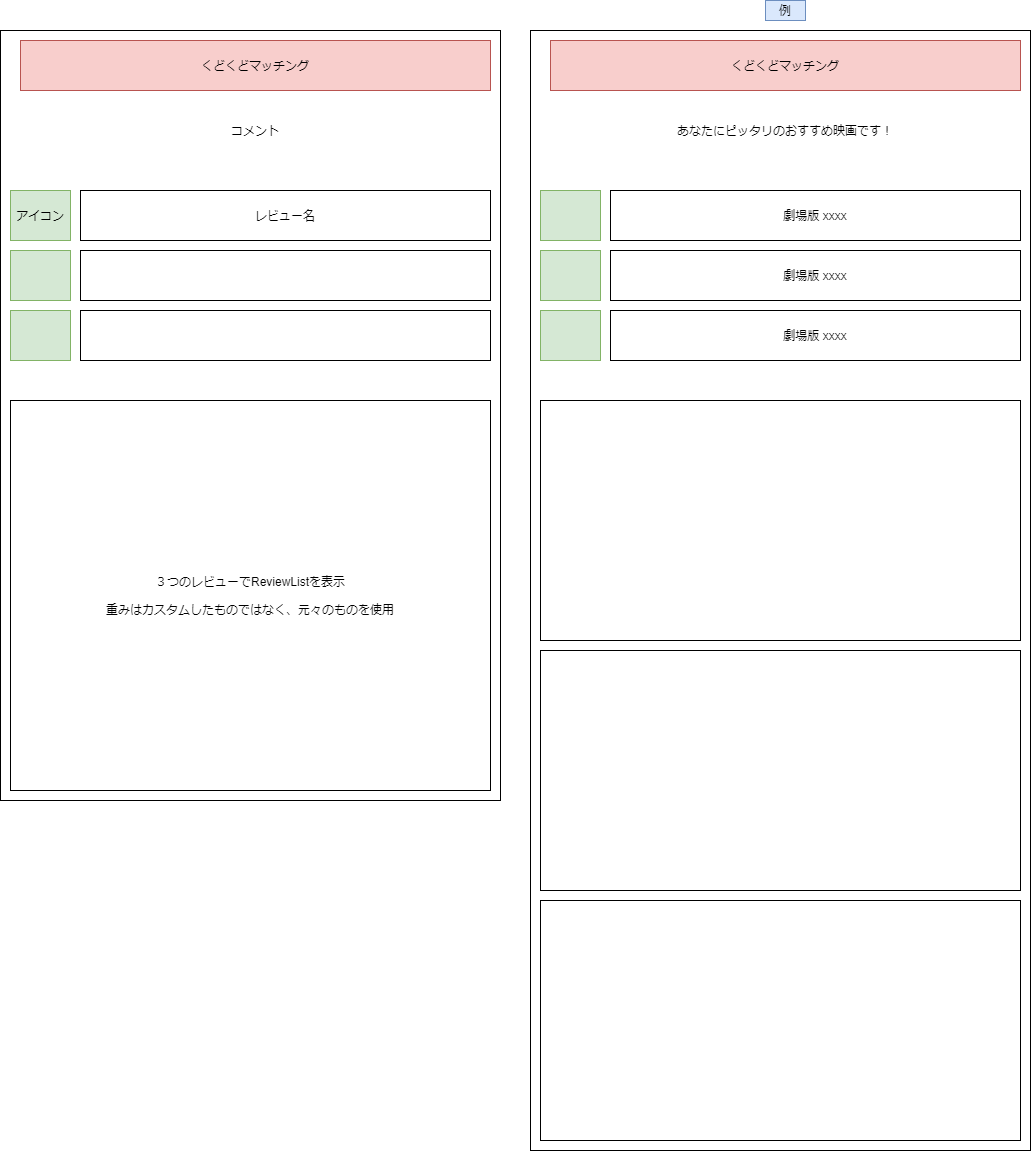

The diagram above was exported from draw.io. Its source (the exported page's mxGraphModel, read from the mxfile embedded in the PNG):
<mxGraphModel dx="2166" dy="-34" grid="1" gridSize="10" guides="1" tooltips="1" connect="1" arrows="1" fold="1" page="1" pageScale="1" pageWidth="60" pageHeight="60" math="0" shadow="0">
  <root>
    <mxCell id="T1QXDaksxnURJPseeaKV-0" />
    <mxCell id="T1QXDaksxnURJPseeaKV-1" parent="T1QXDaksxnURJPseeaKV-0" />
    <mxCell id="2kfogT6esAYFFD9YvQR_-0" value="" style="rounded=0;whiteSpace=wrap;html=1;" parent="T1QXDaksxnURJPseeaKV-1" vertex="1">
      <mxGeometry x="-500" y="920" width="500" height="1120" as="geometry" />
    </mxCell>
    <mxCell id="2kfogT6esAYFFD9YvQR_-1" value="くどくどマッチング" style="rounded=0;whiteSpace=wrap;html=1;strokeColor=#b85450;fillColor=#f8cecc;" parent="T1QXDaksxnURJPseeaKV-1" vertex="1">
      <mxGeometry x="-480" y="930" width="470" height="50" as="geometry" />
    </mxCell>
    <mxCell id="2kfogT6esAYFFD9YvQR_-2" value="あなたにピッタリのおすすめ映画です！" style="rounded=0;whiteSpace=wrap;html=1;strokeColor=none;" parent="T1QXDaksxnURJPseeaKV-1" vertex="1">
      <mxGeometry x="-450" y="990" width="410" height="60" as="geometry" />
    </mxCell>
    <mxCell id="2kfogT6esAYFFD9YvQR_-3" value="劇場版 xxxx" style="rounded=0;whiteSpace=wrap;html=1;" parent="T1QXDaksxnURJPseeaKV-1" vertex="1">
      <mxGeometry x="-420" y="1080" width="410" height="50" as="geometry" />
    </mxCell>
    <mxCell id="2kfogT6esAYFFD9YvQR_-4" value="" style="rounded=0;whiteSpace=wrap;html=1;fillColor=#d5e8d4;strokeColor=#82b366;" parent="T1QXDaksxnURJPseeaKV-1" vertex="1">
      <mxGeometry x="-490" y="1080" width="60" height="50" as="geometry" />
    </mxCell>
    <mxCell id="2kfogT6esAYFFD9YvQR_-5" value="" style="rounded=0;whiteSpace=wrap;html=1;fillColor=#d5e8d4;strokeColor=#82b366;" parent="T1QXDaksxnURJPseeaKV-1" vertex="1">
      <mxGeometry x="-490" y="1140" width="60" height="50" as="geometry" />
    </mxCell>
    <mxCell id="2kfogT6esAYFFD9YvQR_-6" value="劇場版 xxxx" style="rounded=0;whiteSpace=wrap;html=1;" parent="T1QXDaksxnURJPseeaKV-1" vertex="1">
      <mxGeometry x="-420" y="1140" width="410" height="50" as="geometry" />
    </mxCell>
    <mxCell id="2kfogT6esAYFFD9YvQR_-7" value="" style="rounded=0;whiteSpace=wrap;html=1;fillColor=#d5e8d4;strokeColor=#82b366;" parent="T1QXDaksxnURJPseeaKV-1" vertex="1">
      <mxGeometry x="-490" y="1200" width="60" height="50" as="geometry" />
    </mxCell>
    <mxCell id="2kfogT6esAYFFD9YvQR_-8" value="劇場版 xxxx" style="rounded=0;whiteSpace=wrap;html=1;" parent="T1QXDaksxnURJPseeaKV-1" vertex="1">
      <mxGeometry x="-420" y="1200" width="410" height="50" as="geometry" />
    </mxCell>
    <mxCell id="2kfogT6esAYFFD9YvQR_-9" value="" style="rounded=0;whiteSpace=wrap;html=1;" parent="T1QXDaksxnURJPseeaKV-1" vertex="1">
      <mxGeometry x="-490" y="1290" width="480" height="240" as="geometry" />
    </mxCell>
    <mxCell id="wKPUtTE-GFcE2_GptXDN-0" value="例" style="text;html=1;strokeColor=#6c8ebf;fillColor=#dae8fc;align=center;verticalAlign=middle;whiteSpace=wrap;rounded=0;" parent="T1QXDaksxnURJPseeaKV-1" vertex="1">
      <mxGeometry x="-265" y="890" width="40" height="20" as="geometry" />
    </mxCell>
    <mxCell id="wKPUtTE-GFcE2_GptXDN-1" value="" style="rounded=0;whiteSpace=wrap;html=1;" parent="T1QXDaksxnURJPseeaKV-1" vertex="1">
      <mxGeometry x="-1030" y="920" width="500" height="770" as="geometry" />
    </mxCell>
    <mxCell id="wKPUtTE-GFcE2_GptXDN-2" value="くどくどマッチング" style="rounded=0;whiteSpace=wrap;html=1;strokeColor=#b85450;fillColor=#f8cecc;" parent="T1QXDaksxnURJPseeaKV-1" vertex="1">
      <mxGeometry x="-1010" y="930" width="470" height="50" as="geometry" />
    </mxCell>
    <mxCell id="wKPUtTE-GFcE2_GptXDN-3" value="コメント" style="rounded=0;whiteSpace=wrap;html=1;strokeColor=none;" parent="T1QXDaksxnURJPseeaKV-1" vertex="1">
      <mxGeometry x="-980" y="990" width="410" height="60" as="geometry" />
    </mxCell>
    <mxCell id="wKPUtTE-GFcE2_GptXDN-4" value="レビュー名" style="rounded=0;whiteSpace=wrap;html=1;" parent="T1QXDaksxnURJPseeaKV-1" vertex="1">
      <mxGeometry x="-950" y="1080" width="410" height="50" as="geometry" />
    </mxCell>
    <mxCell id="wKPUtTE-GFcE2_GptXDN-5" value="アイコン" style="rounded=0;whiteSpace=wrap;html=1;fillColor=#d5e8d4;strokeColor=#82b366;" parent="T1QXDaksxnURJPseeaKV-1" vertex="1">
      <mxGeometry x="-1020" y="1080" width="60" height="50" as="geometry" />
    </mxCell>
    <mxCell id="wKPUtTE-GFcE2_GptXDN-6" value="" style="rounded=0;whiteSpace=wrap;html=1;fillColor=#d5e8d4;strokeColor=#82b366;" parent="T1QXDaksxnURJPseeaKV-1" vertex="1">
      <mxGeometry x="-1020" y="1140" width="60" height="50" as="geometry" />
    </mxCell>
    <mxCell id="wKPUtTE-GFcE2_GptXDN-7" value="" style="rounded=0;whiteSpace=wrap;html=1;" parent="T1QXDaksxnURJPseeaKV-1" vertex="1">
      <mxGeometry x="-950" y="1140" width="410" height="50" as="geometry" />
    </mxCell>
    <mxCell id="wKPUtTE-GFcE2_GptXDN-8" value="" style="rounded=0;whiteSpace=wrap;html=1;fillColor=#d5e8d4;strokeColor=#82b366;" parent="T1QXDaksxnURJPseeaKV-1" vertex="1">
      <mxGeometry x="-1020" y="1200" width="60" height="50" as="geometry" />
    </mxCell>
    <mxCell id="wKPUtTE-GFcE2_GptXDN-9" value="" style="rounded=0;whiteSpace=wrap;html=1;" parent="T1QXDaksxnURJPseeaKV-1" vertex="1">
      <mxGeometry x="-950" y="1200" width="410" height="50" as="geometry" />
    </mxCell>
    <mxCell id="wKPUtTE-GFcE2_GptXDN-10" value="３つのレビューでReviewListを表示&lt;br&gt;&lt;br&gt;重みはカスタムしたものではなく、元々のものを使用" style="rounded=0;whiteSpace=wrap;html=1;" parent="T1QXDaksxnURJPseeaKV-1" vertex="1">
      <mxGeometry x="-1020" y="1290" width="480" height="390" as="geometry" />
    </mxCell>
    <mxCell id="wKPUtTE-GFcE2_GptXDN-12" value="" style="rounded=0;whiteSpace=wrap;html=1;" parent="T1QXDaksxnURJPseeaKV-1" vertex="1">
      <mxGeometry x="-490" y="1540" width="480" height="240" as="geometry" />
    </mxCell>
    <mxCell id="wKPUtTE-GFcE2_GptXDN-13" value="" style="rounded=0;whiteSpace=wrap;html=1;" parent="T1QXDaksxnURJPseeaKV-1" vertex="1">
      <mxGeometry x="-490" y="1790" width="480" height="240" as="geometry" />
    </mxCell>
  </root>
</mxGraphModel>